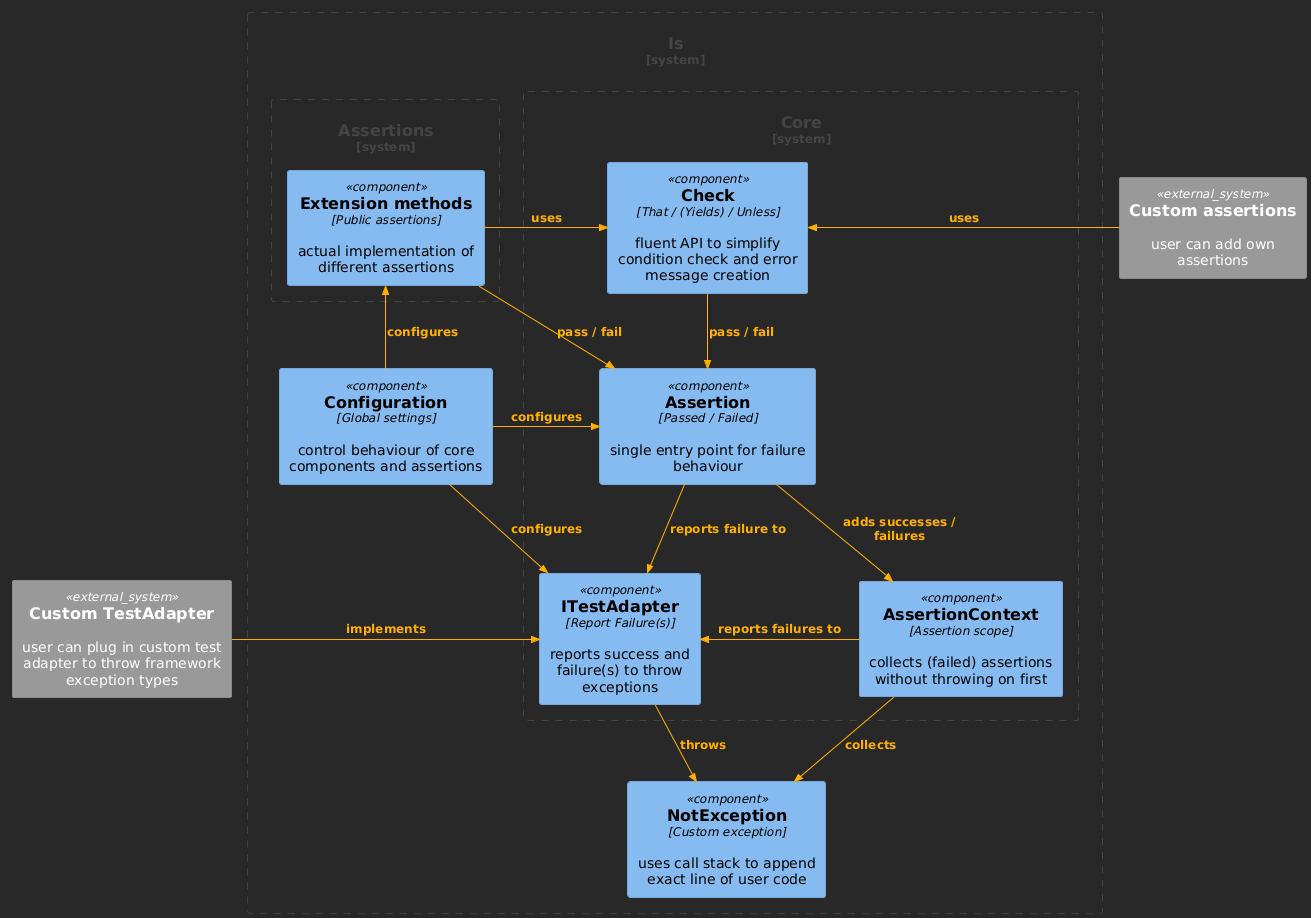

The diagram above was rendered by PlantUML. Its source (embedded in the PNG):
@startuml
!include <C4/C4_Component>

!theme crt-amber

' left to right direction

System_Ext(ca, "Custom assertions", "user can add own assertions")
System_Ext(cta, "Custom TestAdapter", "user can plug in custom test adapter to throw framework exception types")

System_Boundary(Is, "Is") {
    Component(ex, "NotException", "Custom exception", "uses call stack to append exact line of user code")
    Component(conf, "Configuration", "Global settings", "control behaviour of core components and assertions")

    System_Boundary(Assertions, "Assertions") {
        Component(ext, "Extension methods", "Public assertions", "actual implementation of different assertions")
        }

    System_Boundary(Core, "Core") {
        Component(ass, "Assertion", "Passed / Failed", "single entry point for failure behaviour")
        Component(check, "Check", "That / (Yields) / Unless", "fluent API to simplify condition check and error message creation")
        Component(ctx, "AssertionContext", "Assertion scope", "collects (failed) assertions without throwing on first")
        Component(ita, "ITestAdapter", "Report Failure(s)", "reports success and failure(s) to throw exceptions")
        }
    }
}

Rel(ass, ita, "reports failure to")
Rel(ctx, ex, "collects")
Rel(ita, ex, "throws")
Rel_R(cta, ita, "implements")

Rel_U(ext, check, "uses")
Rel(ext, ass, "pass / fail")
Rel_L(ca, check, "uses")

Rel_L(ctx, ita, "reports failures to")

Rel(check, ass, "pass / fail")
Rel(ass, ctx, "adds successes / failures")

Rel_R(conf, ass, "configures")
Rel(conf, ita, "configures")
Rel_U(conf, ext, "configures")
@enduml